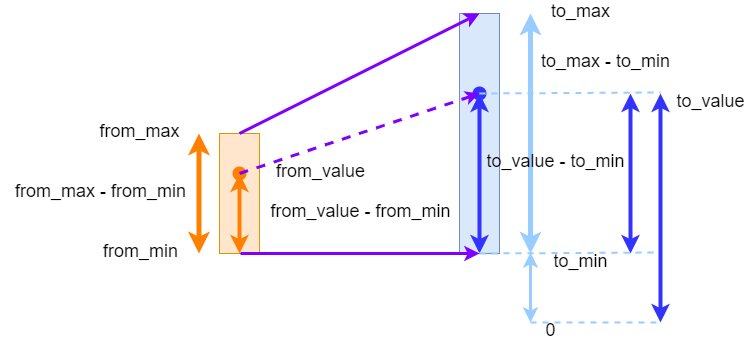

The diagram above was exported from draw.io. Its source (the exported page's mxGraphModel, read from the mxfile embedded in the PNG):
<mxGraphModel dx="-1236" dy="-153" grid="1" gridSize="10" guides="1" tooltips="1" connect="1" arrows="1" fold="1" page="1" pageScale="1" pageWidth="1169" pageHeight="827" background="none" math="0" shadow="0">
  <root>
    <mxCell id="0" />
    <mxCell id="1" parent="0" />
    <mxCell id="728" value="" style="whiteSpace=wrap;fillColor=#FFE6CC;gradientDirection=east;strokeColor=#d79b00;html=1;" parent="1" vertex="1">
      <mxGeometry x="2619" y="1011" width="40" height="120" as="geometry" />
    </mxCell>
    <mxCell id="730" value="" style="whiteSpace=wrap;fillColor=#dae8fc;gradientDirection=east;strokeColor=#6c8ebf;html=1;strokeWidth=1;" parent="1" vertex="1">
      <mxGeometry x="2859" y="891" width="40" height="240" as="geometry" />
    </mxCell>
    <mxCell id="738" value="to_min" style="text;spacingTop=-5;align=center;verticalAlign=middle;fontStyle=0;html=1;fontSize=18;points=[];strokeColor=none;" parent="1" vertex="1">
      <mxGeometry x="2940" y="1131" width="80" height="20" as="geometry" />
    </mxCell>
    <mxCell id="746" value="from_min" style="text;spacingTop=-5;align=center;verticalAlign=middle;fontStyle=0;html=1;fontSize=18;points=[]" parent="1" vertex="1">
      <mxGeometry x="2490" y="1121" width="100" height="20" as="geometry" />
    </mxCell>
    <mxCell id="747" value="from_max" style="text;spacingTop=-5;align=center;verticalAlign=middle;fontStyle=0;html=1;fontSize=18;points=[]" parent="1" vertex="1">
      <mxGeometry x="2489" y="1001" width="100" height="20" as="geometry" />
    </mxCell>
    <mxCell id="752" value="to_max" style="text;spacingTop=-5;align=center;verticalAlign=middle;fontStyle=0;html=1;fontSize=18;points=[];strokeColor=none;" parent="1" vertex="1">
      <mxGeometry x="2940" y="881" width="80" height="20" as="geometry" />
    </mxCell>
    <mxCell id="6046WBYk6EkBgGZitrkz-754" value="" style="endArrow=classic;html=1;rounded=0;entryX=0.5;entryY=1;entryDx=0;entryDy=0;fillColor=#e1d5e7;strokeColor=#7F00FF;strokeWidth=3;" parent="1" target="730" edge="1">
      <mxGeometry width="50" height="50" relative="1" as="geometry">
        <mxPoint x="2640" y="1131" as="sourcePoint" />
        <mxPoint x="2709" y="1121" as="targetPoint" />
      </mxGeometry>
    </mxCell>
    <mxCell id="6046WBYk6EkBgGZitrkz-755" value="" style="endArrow=classic;html=1;rounded=0;exitX=0.5;exitY=0;exitDx=0;exitDy=0;fillColor=#e1d5e7;strokeColor=#7F00FF;strokeWidth=3;entryX=0.5;entryY=0;entryDx=0;entryDy=0;" parent="1" source="728" target="730" edge="1">
      <mxGeometry width="50" height="50" relative="1" as="geometry">
        <mxPoint x="2929" y="1011" as="sourcePoint" />
        <mxPoint x="2800" y="891" as="targetPoint" />
      </mxGeometry>
    </mxCell>
    <mxCell id="6046WBYk6EkBgGZitrkz-756" value="" style="endArrow=classic;startArrow=classic;html=1;rounded=0;strokeWidth=3;entryX=0.25;entryY=1;entryDx=0;entryDy=0;fillColor=#dae8fc;strokeColor=#99CCFF;" parent="1" edge="1">
      <mxGeometry width="50" height="50" relative="1" as="geometry">
        <mxPoint x="2930" y="1200" as="sourcePoint" />
        <mxPoint x="2930" y="1130" as="targetPoint" />
      </mxGeometry>
    </mxCell>
    <mxCell id="6046WBYk6EkBgGZitrkz-757" value="0" style="text;spacingTop=-5;align=center;verticalAlign=middle;fontStyle=0;html=1;fontSize=18;points=[];strokeColor=none;" parent="1" vertex="1">
      <mxGeometry x="2940" y="1200" width="20" height="20" as="geometry" />
    </mxCell>
    <mxCell id="6046WBYk6EkBgGZitrkz-759" value="" style="endArrow=classic;startArrow=classic;html=1;rounded=0;strokeWidth=5;fillColor=#ffe6cc;strokeColor=#FF8000;" parent="1" edge="1">
      <mxGeometry width="50" height="50" relative="1" as="geometry">
        <mxPoint x="2598.5" y="1131" as="sourcePoint" />
        <mxPoint x="2598.5" y="1011" as="targetPoint" />
      </mxGeometry>
    </mxCell>
    <mxCell id="6046WBYk6EkBgGZitrkz-760" value="from_max - from_min" style="text;spacingTop=-5;align=center;verticalAlign=middle;fontStyle=0;html=1;fontSize=18;points=[]" parent="1" vertex="1">
      <mxGeometry x="2400" y="1061" width="200" height="20" as="geometry" />
    </mxCell>
    <mxCell id="6046WBYk6EkBgGZitrkz-763" value="" style="endArrow=classic;startArrow=classic;html=1;rounded=0;strokeColor=#99CCFF;strokeWidth=5;fillColor=#dae8fc;" parent="1" edge="1">
      <mxGeometry width="50" height="50" relative="1" as="geometry">
        <mxPoint x="2930" y="1131" as="sourcePoint" />
        <mxPoint x="2930" y="891" as="targetPoint" />
      </mxGeometry>
    </mxCell>
    <mxCell id="6046WBYk6EkBgGZitrkz-764" value="" style="shape=waypoint;sketch=0;fillStyle=solid;size=6;pointerEvents=1;points=[];fillColor=none;resizable=0;rotatable=0;perimeter=centerPerimeter;snapToPoint=1;strokeColor=#FF8000;strokeWidth=5;" parent="1" vertex="1">
      <mxGeometry x="2619" y="1031" width="40" height="40" as="geometry" />
    </mxCell>
    <mxCell id="6046WBYk6EkBgGZitrkz-765" value="" style="shape=waypoint;sketch=0;fillStyle=solid;size=6;pointerEvents=1;points=[];fillColor=none;resizable=0;rotatable=0;perimeter=centerPerimeter;snapToPoint=1;strokeColor=#3333FF;strokeWidth=5;" parent="1" vertex="1">
      <mxGeometry x="2859" y="951" width="40" height="40" as="geometry" />
    </mxCell>
    <mxCell id="6046WBYk6EkBgGZitrkz-767" value="" style="endArrow=classic;html=1;rounded=0;sourcePerimeterSpacing=5;targetPerimeterSpacing=5;strokeColor=#7F00FF;strokeWidth=3;jumpSize=6;exitX=0.5;exitY=0.45;exitDx=0;exitDy=0;exitPerimeter=0;endSize=5;startSize=5;dashed=1;" parent="1" source="6046WBYk6EkBgGZitrkz-764" target="6046WBYk6EkBgGZitrkz-765" edge="1">
      <mxGeometry width="50" height="50" relative="1" as="geometry">
        <mxPoint x="2600" y="1011" as="sourcePoint" />
        <mxPoint x="2650" y="961" as="targetPoint" />
      </mxGeometry>
    </mxCell>
    <mxCell id="doxMBeZUb_9l91CHsEMP-752" value="" style="endArrow=classic;startArrow=classic;html=1;rounded=0;strokeColor=#FF8000;strokeWidth=4;entryX=0.75;entryY=0.925;entryDx=0;entryDy=0;entryPerimeter=0;exitX=0.5;exitY=1;exitDx=0;exitDy=0;" parent="1" source="728" target="6046WBYk6EkBgGZitrkz-764" edge="1">
      <mxGeometry width="50" height="50" relative="1" as="geometry">
        <mxPoint x="2870" y="1200" as="sourcePoint" />
        <mxPoint x="2920" y="1150" as="targetPoint" />
      </mxGeometry>
    </mxCell>
    <mxCell id="doxMBeZUb_9l91CHsEMP-753" value="from_value" style="text;spacingTop=-5;align=center;verticalAlign=middle;fontStyle=0;html=1;fontSize=18;points=[]" parent="1" vertex="1">
      <mxGeometry x="2670" y="1041" width="100" height="20" as="geometry" />
    </mxCell>
    <mxCell id="doxMBeZUb_9l91CHsEMP-754" value="from_value - from_min" style="text;spacingTop=-5;align=center;verticalAlign=middle;fontStyle=0;html=1;fontSize=18;points=[]" parent="1" vertex="1">
      <mxGeometry x="2670" y="1081" width="180" height="20" as="geometry" />
    </mxCell>
    <mxCell id="doxMBeZUb_9l91CHsEMP-756" value="" style="endArrow=classic;startArrow=classic;html=1;rounded=0;strokeColor=#3333FF;strokeWidth=4;entryX=0.475;entryY=0.675;entryDx=0;entryDy=0;entryPerimeter=0;exitX=0.5;exitY=1;exitDx=0;exitDy=0;" parent="1" source="730" target="6046WBYk6EkBgGZitrkz-765" edge="1">
      <mxGeometry width="50" height="50" relative="1" as="geometry">
        <mxPoint x="3180" y="1121" as="sourcePoint" />
        <mxPoint x="3230" y="1071" as="targetPoint" />
      </mxGeometry>
    </mxCell>
    <mxCell id="doxMBeZUb_9l91CHsEMP-757" value="to_value - to_min" style="text;spacingTop=-5;align=center;verticalAlign=middle;fontStyle=0;html=1;fontSize=18;points=[]" parent="1" vertex="1">
      <mxGeometry x="2880" y="1031" width="150" height="20" as="geometry" />
    </mxCell>
    <mxCell id="doxMBeZUb_9l91CHsEMP-758" value="" style="endArrow=classic;startArrow=classic;html=1;rounded=0;strokeColor=#3333FF;strokeWidth=4;entryX=0.475;entryY=0.675;entryDx=0;entryDy=0;entryPerimeter=0;exitX=0.5;exitY=1;exitDx=0;exitDy=0;" parent="1" edge="1">
      <mxGeometry width="50" height="50" relative="1" as="geometry">
        <mxPoint x="3030" y="1131" as="sourcePoint" />
        <mxPoint x="3030" y="971" as="targetPoint" />
      </mxGeometry>
    </mxCell>
    <mxCell id="doxMBeZUb_9l91CHsEMP-759" value="" style="endArrow=none;dashed=1;html=1;strokeWidth=2;rounded=0;exitX=0.5;exitY=1;exitDx=0;exitDy=0;strokeColor=#99CCFF;" parent="1" source="730" edge="1">
      <mxGeometry width="50" height="50" relative="1" as="geometry">
        <mxPoint x="2870" y="1200" as="sourcePoint" />
        <mxPoint x="3060" y="1130" as="targetPoint" />
      </mxGeometry>
    </mxCell>
    <mxCell id="doxMBeZUb_9l91CHsEMP-760" value="" style="endArrow=none;dashed=1;html=1;strokeWidth=2;rounded=0;exitX=0.625;exitY=0.525;exitDx=0;exitDy=0;exitPerimeter=0;strokeColor=#99CCFF;" parent="1" source="6046WBYk6EkBgGZitrkz-765" edge="1">
      <mxGeometry width="50" height="50" relative="1" as="geometry">
        <mxPoint x="2560" y="1330" as="sourcePoint" />
        <mxPoint x="3060" y="970" as="targetPoint" />
      </mxGeometry>
    </mxCell>
    <mxCell id="doxMBeZUb_9l91CHsEMP-761" value="to_max - to_min" style="text;spacingTop=-5;align=center;verticalAlign=middle;fontStyle=0;html=1;fontSize=18;points=[]" parent="1" vertex="1">
      <mxGeometry x="2930" y="931" width="150" height="20" as="geometry" />
    </mxCell>
    <mxCell id="doxMBeZUb_9l91CHsEMP-762" value="" style="endArrow=classic;startArrow=classic;html=1;rounded=0;strokeColor=#3333FF;strokeWidth=4;entryX=0.475;entryY=0.675;entryDx=0;entryDy=0;entryPerimeter=0;" parent="1" edge="1">
      <mxGeometry width="50" height="50" relative="1" as="geometry">
        <mxPoint x="3060" y="1200" as="sourcePoint" />
        <mxPoint x="3060" y="971" as="targetPoint" />
      </mxGeometry>
    </mxCell>
    <mxCell id="doxMBeZUb_9l91CHsEMP-763" value="" style="endArrow=none;dashed=1;html=1;strokeWidth=2;rounded=0;strokeColor=#99CCFF;" parent="1" edge="1">
      <mxGeometry width="50" height="50" relative="1" as="geometry">
        <mxPoint x="2930" y="1200" as="sourcePoint" />
        <mxPoint x="3060" y="1200" as="targetPoint" />
      </mxGeometry>
    </mxCell>
    <mxCell id="doxMBeZUb_9l91CHsEMP-764" value="to_value" style="text;spacingTop=-5;align=center;verticalAlign=middle;fontStyle=0;html=1;fontSize=18;points=[]" parent="1" vertex="1">
      <mxGeometry x="3070" y="971" width="80" height="20" as="geometry" />
    </mxCell>
  </root>
</mxGraphModel>